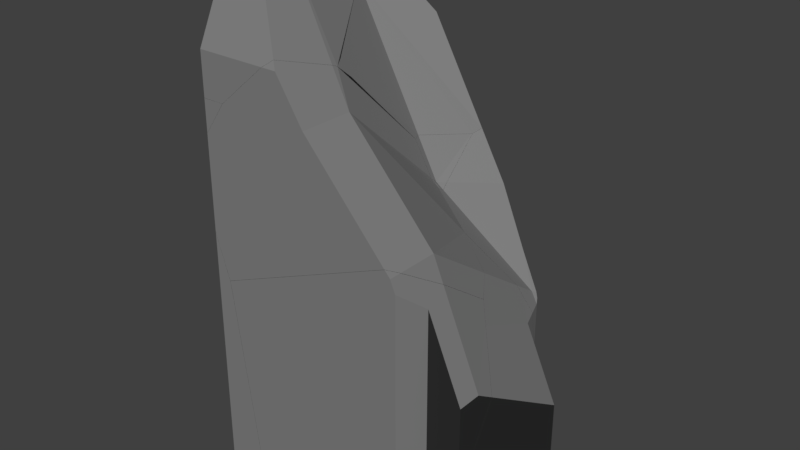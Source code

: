 # Source: wallSegmentBrokenShattered.blend  (saved by Blender 2.79.0; exported with 4.5.12 LTS)
import bpy
from mathutils import Matrix  # noqa: F401  (used for matrix-valued properties, if any)

bpy.ops.wm.read_factory_settings(use_empty=True)
scene = bpy.context.scene
scene.name = 'Scene'

# ---- collections
col_collection_2 = bpy.data.collections.new('Collection 2'); scene.collection.children.link(col_collection_2)

# ---- materials (node trees are filled in below, after node groups)
mat_material_008 = bpy.data.materials.new('Material.008')
mat_material_008.alpha_threshold = 0.0
mat_material_008.use_transparent_shadow = False
mat_material_008.diffuse_color = (0.2203, 0.2203, 0.2203, 1.0)
mat_material_008.roughness = 0.5
mat_material_007 = bpy.data.materials.new('Material.007')
mat_material_007.alpha_threshold = 0.0
mat_material_007.use_transparent_shadow = False
mat_material_007.diffuse_color = (0.0291, 0.0291, 0.0291, 1.0)
mat_material_007.roughness = 0.5

# ---- material node trees

# ---- world
world_world = bpy.data.worlds.new('World'); scene.world = world_world
world_world.color = (0.05088, 0.05088, 0.05088)
world_world.use_sun_shadow = False
world_world.sun_shadow_jitter_overblur = 0.0
world_world.cycles.sampling_method = 'MANUAL'

# ---- meshes
me_wallsegment_cell_005 = bpy.data.meshes.new('wallSegment_cell.005')
me_wallsegment_cell_005.from_pydata([(0.4659, -0.1223, 1.157), (0.2894, -0.6539, 1.574), (0.197, -0.6539, 1.792), (1.09, 0.3262, -0.3187), (1.09, -0.1223, -0.3187), (-1.792, 0.9775, -0.04366), (1.09, 0.6878, -0.5512), (1.09, -0.1223, -1.972), (0.4659, -0.1223, -1.972), (0.2894, -0.6539, -2.904), (-2.733, -0.6539, -2.905), (-3.206, -0.6539, 0.5092), (0.3887, 0.3262, 1.339), (0.197, -0.431, 1.792), (0.5852, 1.171, 0.2968), (0.3966, 1.354, 0.6174), (0.09532, -0.6539, 1.907), (1.09, -0.1223, -1.972), (0.4659, -0.1223, -1.972), (1.09, 0.6878, -0.5512), (-2.733, -0.6539, -2.905), (0.2894, -0.6539, -2.904), (-3.206, -0.6539, 0.5092), (0.197, -0.431, 1.792), (0.3887, 0.3262, 1.339), (0.5852, 1.171, 0.2968), (0.3966, 1.354, 0.6174), (0.09532, -0.6539, 1.907)], [], [(0, 18, 17, 4), (22, 27, 13, 24, 15, 5), (5, 10, 22), (23, 16, 2), (19, 25, 26, 12, 3), (0, 1, 21, 18), (16, 11, 20, 21, 1, 2), (12, 23, 2, 1, 0, 4, 3), (17, 19, 3, 4), (14, 6, 7, 8, 9, 10, 5, 15)])
me_wallsegment_cell_005.polygons.foreach_set('material_index', [1, 1, 1, 0, 0, 0, 0, 0, 1, 1])
_k = set([(6, 7), (6, 14), (7, 8), (8, 9), (9, 10), (10, 22), (11, 16), (11, 20), (12, 23), (12, 26), (13, 24), (13, 27), (14, 15), (15, 24), (16, 23), (17, 18), (17, 19), (18, 21), (19, 25), (20, 21), (22, 27), (25, 26)])
me_wallsegment_cell_005.attributes.new('sharp_edge', 'BOOLEAN', 'EDGE').data.foreach_set('value', [ (min(e.vertices), max(e.vertices)) in _k for e in me_wallsegment_cell_005.edges])
me_wallsegment_cell_005.materials.append(mat_material_008)
me_wallsegment_cell_005.materials.append(mat_material_007)
me_wallsegment_cell_005.use_remesh_preserve_volume = False
me_wallsegment_cell_005.use_remesh_preserve_attributes = False
me_wallsegment_cell_005.use_mirror_vertex_groups = False
me_wallsegment_cell_005.update()
me_wallsegment_cell_004 = bpy.data.meshes.new('wallSegment_cell.004')
me_wallsegment_cell_004.from_pydata([(-0.9752, 1.464, 0.9803), (0.5136, 1.464, 0.9803), (1.389, 1.339, -0.898), (1.398, 1.346, -0.898), (1.507, 1.464, -0.8082), (1.398, 1.464, -0.8974), (-0.3368, 1.464, -0.8976), (-0.9752, 1.464, -0.8974), (-0.9752, -2.294, -0.3593), (-0.9752, -2.273, -0.3812), (-0.9752, -1.793, -0.8976), (-0.9752, -1.798, -0.8928), (-0.9752, -2.294, 0.2099), (-0.5752, -2.294, 0.2105), (-0.6351, -2.294, 0.2105), (-0.9752, 1.062, 1.819), (-0.9752, 1.028, 1.802), (0.7377, -0.871, 0.5439), (-0.3306, 0.5111, 1.555), (0.7955, 0.2198, -0.5506), (0.8136, 0.5668, -0.8979), (0.8046, 0.3935, -0.7245), (0.7461, 0.7256, -0.8979), (-0.1502, 1.062, 1.819), (0.7004, -1.128, 0.7688), (1.389, 1.339, -0.898), (1.398, 1.346, -0.898), (1.507, 1.464, -0.8082), (0.7461, 0.7256, -0.8979), (-0.3368, 1.464, -0.8976), (1.398, 1.464, -0.8974), (-0.9752, 1.464, -0.8974), (-0.9752, -2.294, -0.3593), (-0.9752, -2.273, -0.3812), (-0.9752, -1.793, -0.8976), (-0.9752, -1.798, -0.8928), (-0.6351, -2.294, 0.2105), (-0.5752, -2.294, 0.2105), (-0.9752, -2.294, 0.2099), (-0.9752, 1.062, 1.819), (-0.9752, 1.028, 1.802), (0.7955, 0.2198, -0.5506), (0.7377, -0.871, 0.5439), (0.8136, 0.5668, -0.8979), (0.8046, 0.3935, -0.7245), (-0.1502, 1.062, 1.819), (0.7004, -1.128, 0.7688), (-0.3306, 0.5111, 1.555)], [], [(37, 32, 33, 41, 42, 46), (1, 27, 30, 29, 31, 0), (47, 24, 17, 19, 44, 43, 28), (15, 45, 1, 0), (46, 18, 23, 39, 40, 36, 37), (45, 47, 28, 25, 26, 27, 1), (40, 38, 36), (35, 34, 20, 21), (33, 35, 21, 41), (2, 22, 20, 34, 7, 6), (5, 4, 3), (3, 2, 6, 5), (8, 13, 14, 12), (31, 10, 11, 9, 8, 12, 16, 15, 0)])
me_wallsegment_cell_004.polygons.foreach_set('material_index', [1, 0, 0, 0, 1, 0, 1, 1, 1, 1, 1, 1, 0, 0])
_k = set([(2, 3), (2, 22), (3, 4), (4, 5), (5, 6), (6, 7), (7, 34), (8, 9), (8, 13), (9, 11), (10, 11), (10, 31), (12, 14), (12, 16), (13, 14), (15, 16), (15, 45), (17, 19), (17, 24), (18, 23), (18, 46), (19, 44), (20, 21), (20, 22), (21, 41), (23, 39), (24, 47), (25, 26), (25, 28), (26, 27), (27, 30), (28, 43), (29, 30), (29, 31), (32, 33), (32, 37), (33, 35), (34, 35), (36, 37), (36, 38), (38, 40), (39, 40), (41, 42), (42, 46), (43, 44), (45, 47)])
me_wallsegment_cell_004.attributes.new('sharp_edge', 'BOOLEAN', 'EDGE').data.foreach_set('value', [ (min(e.vertices), max(e.vertices)) in _k for e in me_wallsegment_cell_004.edges])
me_wallsegment_cell_004.materials.append(mat_material_008)
me_wallsegment_cell_004.materials.append(mat_material_007)
me_wallsegment_cell_004.use_remesh_preserve_volume = False
me_wallsegment_cell_004.use_remesh_preserve_attributes = False
me_wallsegment_cell_004.use_mirror_vertex_groups = False
me_wallsegment_cell_004.update()
me_wallsegment_cell_003 = bpy.data.meshes.new('wallSegment_cell.003')
me_wallsegment_cell_003.from_pydata([(0.4946, -2.01, -1.616), (0.4946, 1.747, -1.616), (0.6711, -1.479, -1.616), (0.6711, 1.216, -1.616), (1.296, -1.479, -1.616), (1.296, 1.216, -1.616), (0.6711, 1.216, 1.151), (1.296, 1.216, -0.2317), (-1.234, 0.4841, 2.422), (-1.586, -0.3767, 1.488), (1.296, -0.6668, 0.9786), (1.296, -1.479, -0.4455), (0.5779, 1.496, 1.187), (0.4946, 1.747, 0.3476), (-2.109, 1.534, -1.616), (-1.467, 1.747, -1.616), (-2.589, -2.01, -1.616), (0.6711, -1.479, -0.4454), (-2.578, -2.01, -1.573), (-2.528, -2.01, -1.377), (0.4946, -2.01, -1.378), (0.6014, -0.0001429, 2.148), (0.7904, -0.1833, 1.827), (0.4022, 0.2871, 2.421), (0.4022, 1.246, 1.764), (0.4781, 1.356, 1.51), (-0.3014, 0.6861, 2.746), (1.296, -0.6668, 0.9786), (0.7904, -0.1833, 1.827), (1.296, -1.479, -0.4455), (0.4781, 1.356, 1.51), (0.5779, 1.496, 1.187), (0.4946, 1.747, 0.3476), (-2.589, -2.01, -1.616), (-2.109, 1.534, -1.616), (-1.467, 1.747, -1.616), (0.6711, -1.479, -0.4454), (-2.578, -2.01, -1.573), (0.4946, -2.01, -1.378), (-2.528, -2.01, -1.377), (0.6014, -0.0001429, 2.148), (0.4022, 0.2871, 2.421), (0.4022, 1.246, 1.764), (-0.3014, 0.6861, 2.746)], [], [(0, 38, 19, 18, 33), (1, 32, 31, 6, 3), (3, 6, 7, 5), (3, 5, 4, 2, 0, 33, 14, 35, 1), (5, 7, 27, 29, 4), (35, 32, 1), (31, 30, 42, 41, 21, 28, 27, 7, 6), (34, 8, 43, 24, 25, 12, 13, 15), (34, 16, 37, 9, 8), (29, 36, 2, 4), (37, 39, 9), (36, 38, 0, 2), (9, 40, 23, 43, 8), (42, 26, 41), (39, 20, 17, 11, 10, 22, 40, 9)])
me_wallsegment_cell_003.polygons.foreach_set('material_index', [0, 0, 1, 0, 1, 0, 0, 1, 1, 1, 1, 0, 1, 0, 1])
_k = set([(10, 11), (10, 22), (11, 17), (12, 13), (12, 25), (13, 15), (14, 33), (14, 35), (15, 34), (16, 34), (16, 37), (17, 20), (18, 19), (18, 33), (19, 38), (20, 39), (21, 28), (21, 41), (22, 40), (23, 40), (23, 43), (24, 25), (24, 43), (26, 41), (26, 42), (27, 28), (27, 29), (29, 36), (30, 31), (30, 42), (31, 32), (32, 35), (36, 38), (37, 39)])
me_wallsegment_cell_003.attributes.new('sharp_edge', 'BOOLEAN', 'EDGE').data.foreach_set('value', [ (min(e.vertices), max(e.vertices)) in _k for e in me_wallsegment_cell_003.edges])
me_wallsegment_cell_003.materials.append(mat_material_008)
me_wallsegment_cell_003.materials.append(mat_material_007)
me_wallsegment_cell_003.use_remesh_preserve_volume = False
me_wallsegment_cell_003.use_remesh_preserve_attributes = False
me_wallsegment_cell_003.use_mirror_vertex_groups = False
me_wallsegment_cell_003.update()
me_wallsegment_cell_002 = bpy.data.meshes.new('wallSegment_cell.002')
me_wallsegment_cell_002.from_pydata([(0.9632, 0.2185, -0.3439), (1.059, 0.2418, -0.5712), (1.056, 0.253, -0.46), (1.03, 0.253, -0.3439), (0.2624, 0.253, 1.456), (0.7199, 0.253, 0.3542), (-0.6732, -1.008, 0.6361), (1.138, 0.003726, -0.6011), (1.056, 0.253, -1.435), (-1.548, 0.253, -3.403), (-0.914, 0.253, -3.403), (-1.549, 0.05634, -3.403), (-1.549, 0.04262, -3.403), (-0.5237, -0.3715, 1.326), (-0.4955, -0.3105, 1.456), (-0.5757, 0.253, 1.086), (0.9632, -0.2451, -0.02625), (1.037, -0.1394, -0.2715), (0.257, -0.8064, 0.9596), (-0.5107, -0.4747, 1.386), (-0.2186, 0.253, 2.322), (-0.3273, 0.1353, 2.233), (-0.3303, 0.1273, 2.219), (-0.3272, 0.253, 2.233), (1.056, 0.253, -1.435), (1.138, 0.003726, -0.6011), (-0.914, 0.253, -3.403), (-1.549, 0.05634, -3.403), (-1.549, 0.04262, -3.403), (-0.5237, -0.3715, 1.326), (-0.4955, -0.3105, 1.456), (-1.548, 0.253, -3.403), (-0.5757, 0.253, 1.086), (0.9632, -0.2451, -0.02625), (1.037, -0.1394, -0.2715), (-0.5107, -0.4747, 1.386), (0.257, -0.8064, 0.9596), (-0.2186, 0.253, 2.322), (-0.3273, 0.1353, 2.233), (-0.3303, 0.1273, 2.219), (-0.3272, 0.253, 2.233)], [], [(0, 33, 34, 25, 1), (3, 0, 1, 2), (4, 30, 29, 0, 3, 5), (35, 13, 14, 39, 27, 28, 6), (25, 24, 2, 1), (26, 12, 11, 31), (37, 38, 22, 30, 4), (31, 15, 40, 37, 4, 5, 3, 2, 24, 26), (32, 9, 27), (28, 10, 8, 7, 17, 16, 18, 6), (23, 32, 27, 39, 21), (21, 20, 23), (29, 19, 36, 33, 0), (18, 35, 6)])
me_wallsegment_cell_002.polygons.foreach_set('material_index', [0, 0, 0, 1, 0, 0, 0, 0, 1, 1, 1, 1, 0, 1])
_k = set([(7, 8), (7, 17), (8, 10), (9, 27), (9, 32), (10, 28), (11, 12), (11, 31), (12, 26), (13, 14), (13, 35), (14, 39), (15, 31), (15, 40), (16, 17), (16, 18), (18, 35), (19, 29), (19, 36), (20, 21), (20, 23), (21, 39), (22, 30), (22, 38), (23, 32), (24, 25), (24, 26), (25, 34), (27, 28), (29, 30), (33, 34), (33, 36), (37, 38), (37, 40)])
me_wallsegment_cell_002.attributes.new('sharp_edge', 'BOOLEAN', 'EDGE').data.foreach_set('value', [ (min(e.vertices), max(e.vertices)) in _k for e in me_wallsegment_cell_002.edges])
me_wallsegment_cell_002.materials.append(mat_material_008)
me_wallsegment_cell_002.materials.append(mat_material_007)
me_wallsegment_cell_002.use_remesh_preserve_volume = False
me_wallsegment_cell_002.use_remesh_preserve_attributes = False
me_wallsegment_cell_002.use_mirror_vertex_groups = False
me_wallsegment_cell_002.update()
me_wallsegment_cell_001 = bpy.data.meshes.new('wallSegment_cell.001')
me_wallsegment_cell_001.from_pydata([(0.0879, -0.1866, 1.218), (1.691, -0.1866, -0.5824), (0.0879, -1.167, 1.218), (-0.4069, -1.167, 1.994), (-0.2982, 0.4665, -2.416), (0.05393, 1.328, -1.481), (-1.713, -1.167, -1.863), (1.881, -0.1866, -1.033), (1.691, -0.9396, -0.5824), (1.889, 0.8423, -1.756), (1.691, 1.129, -1.484), (0.2166, 1.862, -0.7311), (0.9845, 1.53, -1.157), (0.1804, 1.835, -0.6818), (1.587, -1.167, -0.466), (0.0879, 1.776, -0.533), (-1.975, -1.167, 0.6509), (-1.975, -0.6693, 0.1151), (-1.975, -1.167, -1.053), (-0.6783, -1.167, 1.994), (-1.571, -1.167, 1.225), (-0.2608, 0.2561, 1.555), (-0.1847, 1.692, 0.1147), (-0.4911, -1.103, 2.126), (-0.3012, -0.1091, 1.828), (-0.2983, -0.00378, 1.782), (1.691, -0.9396, -0.5824), (1.881, -0.1866, -1.033), (1.889, 0.8423, -1.756), (1.691, 1.129, -1.484), (0.2166, 1.862, -0.7311), (0.9845, 1.53, -1.157), (0.0879, 1.776, -0.533), (0.1804, 1.835, -0.6818), (1.587, -1.167, -0.466), (-1.713, -1.167, -1.863), (-1.975, -0.6693, 0.1151), (-1.975, -1.167, 0.6509), (-1.975, -1.167, -1.053), (-0.6783, -1.167, 1.994), (-1.571, -1.167, 1.225), (-0.1847, 1.692, 0.1147), (-0.2608, 0.2561, 1.555), (-0.4911, -1.103, 2.126), (-0.3012, -0.1091, 1.828), (-0.2983, -0.00378, 1.782)], [], [(1, 26, 27), (0, 44, 23, 3, 2), (0, 2, 34, 26, 1), (32, 41, 42, 45, 44, 0), (27, 28, 29, 1), (21, 22, 36, 37, 40, 25), (36, 22, 15, 33, 4, 35, 38), (5, 30, 31), (33, 30, 5, 4), (40, 39, 43, 24, 25), (23, 19, 3), (35, 4, 9, 7, 8, 14), (5, 31, 10, 9, 4), (16, 17, 18), (29, 12, 11, 13, 32, 0, 1), (18, 6, 34, 2, 3, 19, 20, 16)])
me_wallsegment_cell_001.polygons.foreach_set('material_index', [0, 0, 0, 0, 0, 1, 1, 1, 1, 1, 0, 1, 1, 0, 0, 0])
_k = set([(6, 18), (6, 34), (7, 8), (7, 9), (8, 14), (9, 10), (10, 31), (11, 12), (11, 13), (12, 29), (13, 32), (14, 35), (15, 22), (15, 33), (16, 17), (16, 20), (17, 18), (19, 20), (19, 23), (21, 22), (21, 25), (23, 44), (24, 25), (24, 43), (26, 27), (26, 34), (27, 28), (28, 29), (30, 31), (30, 33), (32, 41), (35, 38), (36, 37), (36, 38), (37, 40), (39, 40), (39, 43), (41, 42), (42, 45), (44, 45)])
me_wallsegment_cell_001.attributes.new('sharp_edge', 'BOOLEAN', 'EDGE').data.foreach_set('value', [ (min(e.vertices), max(e.vertices)) in _k for e in me_wallsegment_cell_001.edges])
me_wallsegment_cell_001.materials.append(mat_material_008)
me_wallsegment_cell_001.materials.append(mat_material_007)
me_wallsegment_cell_001.use_remesh_preserve_volume = False
me_wallsegment_cell_001.use_remesh_preserve_attributes = False
me_wallsegment_cell_001.use_mirror_vertex_groups = False
me_wallsegment_cell_001.update()
me_wallsegment_cell_000 = bpy.data.meshes.new('wallSegment_cell.000')
me_wallsegment_cell_000.from_pydata([(-0.6412, -1.449, -0.6126), (-0.6412, -0.6447, 1.066), (-0.6412, 1.504, 1.066), (-0.4812, 1.504, 1.066), (-0.4812, 1.259, 1.066), (-0.1434, -0.6447, 1.066), (-0.1434, -0.1574, 1.066), (-0.6412, -1.449, -1.381), (-0.24, -1.449, -1.381), (0.6521, -1.449, -0.6126), (0.1824, 1.906, 0.2276), (0.002622, 1.355, -0.03634), (-0.6412, 1.906, 0.2276), (0.8415, -1.385, -0.4791), (1.031, -0.3914, -0.7765), (1.034, -0.2855, -0.823), (0.951, -0.1283, -0.7478), (-0.24, -1.449, -1.381), (0.6521, -1.449, -0.6126), (-0.6412, -1.449, -1.381), (0.002622, 1.355, -0.03634), (0.1824, 1.906, 0.2276), (0.951, -0.1283, -0.7478), (-0.6412, 1.906, 0.2276), (0.8415, -1.385, -0.4791), (1.031, -0.3914, -0.7765), (1.034, -0.2855, -0.823)], [], [(0, 18, 24, 5, 1), (4, 20, 21, 3), (5, 6, 4, 3, 2, 1), (3, 21, 23, 2), (13, 9, 17, 26, 14), (24, 25, 6, 5), (23, 19, 0, 1, 2), (25, 15, 22, 20, 4, 6), (19, 8, 18, 0), (7, 12, 10, 11, 16, 26, 17)])
me_wallsegment_cell_000.polygons.foreach_set('material_index', [0, 0, 0, 0, 1, 0, 0, 0, 0, 1])
_k = set([(7, 12), (7, 17), (8, 18), (8, 19), (9, 13), (9, 17), (10, 11), (10, 12), (11, 16), (13, 14), (14, 26), (15, 22), (15, 25), (16, 26), (18, 24), (19, 23), (20, 21), (20, 22), (21, 23), (24, 25)])
me_wallsegment_cell_000.attributes.new('sharp_edge', 'BOOLEAN', 'EDGE').data.foreach_set('value', [ (min(e.vertices), max(e.vertices)) in _k for e in me_wallsegment_cell_000.edges])
me_wallsegment_cell_000.materials.append(mat_material_008)
me_wallsegment_cell_000.materials.append(mat_material_007)
me_wallsegment_cell_000.use_remesh_preserve_volume = False
me_wallsegment_cell_000.use_remesh_preserve_attributes = False
me_wallsegment_cell_000.use_mirror_vertex_groups = False
me_wallsegment_cell_000.update()
me_wallsegment_cell_007 = bpy.data.meshes.new('wallSegment_cell.007')
me_wallsegment_cell_007.from_pydata([(0.8102, 0.7905, 1.322), (-1.252, -2.297, -3.538), (-1.252, 1.461, -3.538), (0.7744, 0.1989, 0.5019), (0.423, -0.664, -0.4335), (-0.1003, 1.461, -3.538), (-0.1005, 1.25, -3.538), (-0.2191, 0.3716, -3.538), (-0.5797, -2.297, -3.538), (-0.519, -2.297, -3.298), (-0.5418, -2.297, -3.388), (-0.9933, -2.297, 0.1197), (0.2369, 1.461, -1.981), (0.9245, 0.8358, 1.194), (0.9523, 0.8961, 1.322), (0.9013, 0.706, 1.303), (0.9373, 0.7331, 1.253), (0.8102, 0.6482, 1.449), (-1.064, -2.297, 0.3383), (-1.252, 1.461, 2.098), (-1.252, -1.797, 2.098), (-1.252, -1.953, 1.732), (-1.252, -2.297, 0.9215), (-0.6141, 1.461, 2.098), (1.111, 1.335, 2.098), (1.121, 1.342, 2.098), (1.118, 1.334, 2.085), (1.12, 1.461, 2.098), (0.4696, 0.7226, 2.098), (0.537, 0.5639, 2.098), (-0.1003, 1.461, -3.538), (-0.1005, 1.25, -3.538), (-0.2191, 0.3716, -3.538), (-0.5797, -2.297, -3.538), (-0.9933, -2.297, 0.1197), (-0.519, -2.297, -3.298), (-0.5418, -2.297, -3.388), (0.2369, 1.461, -1.981), (0.9523, 0.8961, 1.322), (0.9245, 0.8358, 1.194), (1.12, 1.461, 2.098), (0.8102, 0.6482, 1.449), (0.9013, 0.706, 1.303), (0.9373, 0.7331, 1.253), (-1.064, -2.297, 0.3383), (-1.252, -1.797, 2.098), (-1.252, 1.461, 2.098), (-1.252, -1.953, 1.732), (-1.252, -2.297, 0.9215), (-0.6141, 1.461, 2.098), (1.111, 1.335, 2.098), (1.121, 1.342, 2.098), (0.4696, 0.7226, 2.098), (1.118, 1.334, 2.085), (0.537, 0.5639, 2.098)], [], [(0, 52, 54, 41), (0, 41, 15, 16, 39), (31, 5, 37, 53, 14, 13, 43, 3), (33, 36, 35, 34, 44, 48, 1), (2, 30, 6, 32, 33, 1), (1, 48, 47, 45, 46, 2), (4, 11, 9), (46, 49, 40, 12, 30, 2), (39, 38, 0), (4, 9, 10, 7, 31, 3), (21, 22, 18), (37, 27, 25, 53), (38, 26, 51, 50, 52, 0), (23, 19, 20, 29, 28, 24), (27, 23, 24, 25), (43, 42, 4, 3), (10, 8, 7), (17, 29, 20, 21, 18, 11, 4, 42)])
me_wallsegment_cell_007.polygons.foreach_set('material_index', [0, 0, 1, 0, 0, 0, 1, 0, 0, 1, 1, 1, 0, 1, 1, 1, 1, 1])
_k = set([(5, 31), (5, 37), (6, 30), (6, 32), (7, 8), (7, 31), (8, 10), (9, 10), (9, 11), (11, 18), (12, 30), (12, 40), (13, 14), (13, 43), (14, 53), (15, 16), (15, 41), (16, 39), (17, 29), (17, 42), (18, 22), (19, 20), (19, 23), (20, 21), (21, 22), (23, 27), (24, 25), (24, 28), (25, 53), (26, 38), (26, 51), (27, 37), (28, 29), (32, 33), (33, 36), (34, 35), (34, 44), (35, 36), (38, 39), (40, 49), (41, 54), (42, 43), (44, 48), (45, 46), (45, 47), (46, 49), (47, 48), (50, 51), (50, 52), (52, 54)])
me_wallsegment_cell_007.attributes.new('sharp_edge', 'BOOLEAN', 'EDGE').data.foreach_set('value', [ (min(e.vertices), max(e.vertices)) in _k for e in me_wallsegment_cell_007.edges])
me_wallsegment_cell_007.materials.append(mat_material_008)
me_wallsegment_cell_007.materials.append(mat_material_007)
me_wallsegment_cell_007.use_remesh_preserve_volume = False
me_wallsegment_cell_007.use_remesh_preserve_attributes = False
me_wallsegment_cell_007.use_mirror_vertex_groups = False
me_wallsegment_cell_007.update()

# ---- objects
ob_wallsegment_cell_006 = bpy.data.objects.new('wallSegment_cell.006', me_wallsegment_cell_005)
ob_wallsegment_cell_005 = bpy.data.objects.new('wallSegment_cell.005', me_wallsegment_cell_004)
ob_wallsegment_cell_004 = bpy.data.objects.new('wallSegment_cell.004', me_wallsegment_cell_003)
ob_wallsegment_cell_003 = bpy.data.objects.new('wallSegment_cell.003', me_wallsegment_cell_002)
ob_wallsegment_cell_002 = bpy.data.objects.new('wallSegment_cell.002', me_wallsegment_cell_001)
ob_wallsegment_cell_001 = bpy.data.objects.new('wallSegment_cell.001', me_wallsegment_cell_000)
ob_wallsegment_cell = bpy.data.objects.new('wallSegment_cell', me_wallsegment_cell_007)

# ---- transforms, parenting, visibility, modifiers, constraints
ob_wallsegment_cell_006.location = (0.4057, -1.225, -1.958)
ob_wallsegment_cell_006.lineart.crease_threshold = 0.0
ob_wallsegment_cell_005.location = (-2.087, 0.4148, 1.431)
ob_wallsegment_cell_005.lineart.crease_threshold = 0.0
ob_wallsegment_cell_004.location = (0.2004, 0.1316, -3.489)
ob_wallsegment_cell_004.lineart.crease_threshold = 0.0
ob_wallsegment_cell_003.location = (-0.3606, 1.626, -1.701)
ob_wallsegment_cell_003.lineart.crease_threshold = 0.0
ob_wallsegment_cell_002.location = (-1.088, -0.7122, 0.4172)
ob_wallsegment_cell_002.lineart.crease_threshold = 0.0
ob_wallsegment_cell_001.location = (-2.421, -0.4297, 3.024)
ob_wallsegment_cell_001.lineart.crease_threshold = 0.0
ob_wallsegment_cell.location = (-1.81, 0.418, -1.567)
ob_wallsegment_cell.lineart.crease_threshold = 0.0

# ---- collection membership
col_collection_2.objects.link(ob_wallsegment_cell_006)
col_collection_2.objects.link(ob_wallsegment_cell_005)
col_collection_2.objects.link(ob_wallsegment_cell_004)
col_collection_2.objects.link(ob_wallsegment_cell_003)
col_collection_2.objects.link(ob_wallsegment_cell_002)
col_collection_2.objects.link(ob_wallsegment_cell_001)
col_collection_2.objects.link(ob_wallsegment_cell)

# ---- scene / render settings (as saved in the file)
scene.frame_start = 1; scene.frame_end = 250; scene.frame_set(1)
scene.render.engine = 'BLENDER_EEVEE_NEXT'
scene.render.resolution_percentage = 50
scene.render.dither_intensity = 0.0
scene.cycles.use_denoising = False
scene.cycles.samples = 128
scene.cycles.sampling_pattern = 'TABULATED_SOBOL'
scene.cycles.use_adaptive_sampling = False
scene.cycles.use_light_tree = False
scene.cycles.blur_glossy = 0.0
scene.cycles.sample_clamp_indirect = 0.0
scene.view_settings.view_transform = 'Standard'
bpy.context.view_layer.update()

# ---- added for rendering (the .blend has no active camera and no usable light): camera, sun
cam_auto = bpy.data.cameras.new('AutoCamera')
cam_auto.lens = 50.0
cam_auto.sensor_width = 36.0
cam_auto.clip_end = 1000.0
ob_auto_camera = bpy.data.objects.new('AutoCamera', cam_auto)
scene.collection.objects.link(ob_auto_camera)
ob_auto_camera.location = (9.32779, -12.1333, 7.58154)
ob_auto_camera.rotation_euler = (1.09748, -7.21219e-08, 0.694738)
scene.camera = ob_auto_camera
light_auto_sun = bpy.data.lights.new('AutoSun', 'SUN')
light_auto_sun.energy = 3.0
light_auto_sun.angle = 0.0523599
ob_auto_sun = bpy.data.objects.new('AutoSun', light_auto_sun)
scene.collection.objects.link(ob_auto_sun)
ob_auto_sun.rotation_euler = (0.872665, 0.174533, 0.523599)
bpy.context.view_layer.update()
